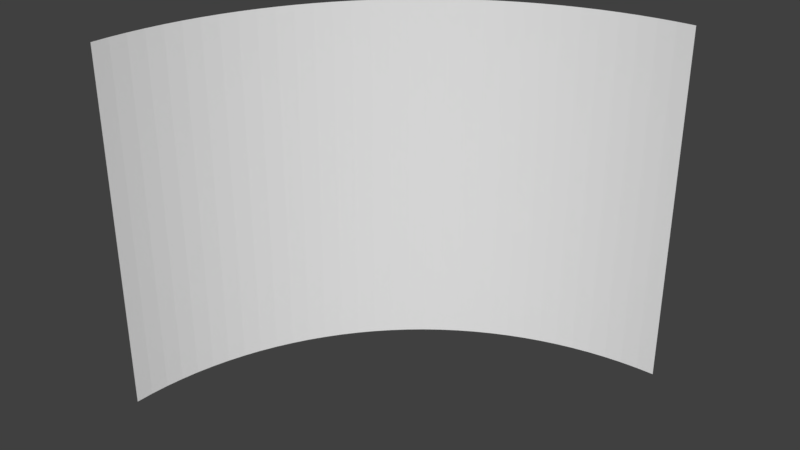# Source: convex.blend  (saved by Blender 2.78.0; exported with 4.5.12 LTS)
import bpy
from mathutils import Matrix  # noqa: F401  (used for matrix-valued properties, if any)

bpy.ops.wm.read_factory_settings(use_empty=True)
scene = bpy.context.scene
scene.name = 'Scene'

# ---- collections
col_collection_1 = bpy.data.collections.new('Collection 1'); scene.collection.children.link(col_collection_1)

# ---- materials (node trees are filled in below, after node groups)
mat_material = bpy.data.materials.new('Material')
mat_material.alpha_threshold = 0.0
mat_material.use_transparent_shadow = False
mat_material.roughness = 0.5
mat_material.line_color = (0.0, 0.0, 0.0, 1.0)

# ---- material node trees

# ---- world
world_world = bpy.data.worlds.new('World'); scene.world = world_world
world_world.color = (0.05088, 0.05088, 0.05088)
world_world.use_sun_shadow = False
world_world.sun_shadow_jitter_overblur = 0.0
world_world.cycles.sampling_method = 'MANUAL'

# ---- meshes
me_cube = bpy.data.meshes.new('Cube')
me_cube.from_pydata([(1.0, 1.0, -1.0), (-1.0, -1.0, -1.0), (1.0, 1.0, 1.0), (-1.0, -1.0, 1.0), (-1.0, -1.0, -1.0), (1.0, 1.0, -1.0), (-0.9976, -0.9019, -1.0), (-0.9904, -0.804, -1.0), (-0.9784, -0.7065, -1.0), (-0.9616, -0.6098, -1.0), (-0.9401, -0.514, -1.0), (-0.9139, -0.4194, -1.0), (-0.8831, -0.3262, -1.0), (-0.8478, -0.2346, -1.0), (-0.808, -0.1449, -1.0), (-0.7638, -0.05721, -1.0), (-0.7155, 0.02821, -1.0), (-0.6629, 0.1111, -1.0), (-0.6064, 0.1914, -1.0), (-0.546, 0.2688, -1.0), (-0.4819, 0.3431, -1.0), (-0.4142, 0.4142, -1.0), (-0.3431, 0.4819, -1.0), (-0.2688, 0.546, -1.0), (-0.1914, 0.6064, -1.0), (-0.1111, 0.6629, -1.0), (-0.02821, 0.7155, -1.0), (0.05721, 0.7638, -1.0), (0.1449, 0.808, -1.0), (0.2346, 0.8478, -1.0), (0.3262, 0.8831, -1.0), (0.4194, 0.9139, -1.0), (0.514, 0.9401, -1.0), (0.6098, 0.9616, -1.0), (0.7065, 0.9784, -1.0), (0.804, 0.9904, -1.0), (0.9019, 0.9976, -1.0), (1.0, 1.0, 1.0), (-1.0, -1.0, 1.0), (0.9019, 0.9976, 1.0), (0.804, 0.9904, 1.0), (0.7065, 0.9784, 1.0), (0.6098, 0.9616, 1.0), (0.514, 0.9401, 1.0), (0.4194, 0.9139, 1.0), (0.3262, 0.8831, 1.0), (0.2346, 0.8478, 1.0), (0.1449, 0.808, 1.0), (0.05721, 0.7638, 1.0), (-0.02821, 0.7155, 1.0), (-0.1111, 0.6629, 1.0), (-0.1914, 0.6064, 1.0), (-0.2688, 0.546, 1.0), (-0.3431, 0.4819, 1.0), (-0.4142, 0.4142, 1.0), (-0.4819, 0.3431, 1.0), (-0.546, 0.2688, 1.0), (-0.6064, 0.1914, 1.0), (-0.6629, 0.1111, 1.0), (-0.7155, 0.02821, 1.0), (-0.7638, -0.05721, 1.0), (-0.808, -0.1449, 1.0), (-0.8478, -0.2346, 1.0), (-0.8831, -0.3262, 1.0), (-0.9139, -0.4194, 1.0), (-0.9401, -0.514, 1.0), (-0.9616, -0.6098, 1.0), (-0.9784, -0.7065, 1.0), (-0.9904, -0.804, 1.0), (-0.9976, -0.9019, 1.0)], [], [(1, 3, 38, 4), (2, 0, 5, 37), (4, 38, 69, 6), (6, 69, 68, 7), (7, 68, 67, 8), (8, 67, 66, 9), (9, 66, 65, 10), (10, 65, 64, 11), (11, 64, 63, 12), (12, 63, 62, 13), (13, 62, 61, 14), (14, 61, 60, 15), (15, 60, 59, 16), (16, 59, 58, 17), (17, 58, 57, 18), (18, 57, 56, 19), (19, 56, 55, 20), (20, 55, 54, 21), (21, 54, 53, 22), (22, 53, 52, 23), (23, 52, 51, 24), (24, 51, 50, 25), (25, 50, 49, 26), (26, 49, 48, 27), (27, 48, 47, 28), (28, 47, 46, 29), (29, 46, 45, 30), (30, 45, 44, 31), (31, 44, 43, 32), (32, 43, 42, 33), (33, 42, 41, 34), (34, 41, 40, 35), (35, 40, 39, 36), (36, 39, 37, 5)])
me_cube.materials.append(mat_material)
me_cube.use_remesh_preserve_volume = False
me_cube.use_remesh_preserve_attributes = False
me_cube.use_mirror_vertex_groups = False
me_cube.update()

# ---- objects
ob_cube = bpy.data.objects.new('Cube', me_cube)

# ---- transforms, parenting, visibility, modifiers, constraints
ob_cube.location = (0.0, 0.0, 0.0)
ob_cube.lock_rotations_4d = False
ob_cube.empty_display_type = 'ARROWS'
ob_cube.lineart.crease_threshold = 0.0

# ---- collection membership
col_collection_1.objects.link(ob_cube)

# ---- scene / render settings (as saved in the file)
scene.frame_start = 1; scene.frame_end = 250; scene.frame_set(1)
scene.render.engine = 'BLENDER_EEVEE_NEXT'
scene.render.resolution_percentage = 50
scene.render.dither_intensity = 0.0
scene.cycles.use_denoising = False
scene.cycles.samples = 128
scene.cycles.sampling_pattern = 'TABULATED_SOBOL'
scene.cycles.light_sampling_threshold = 0.0
scene.cycles.use_adaptive_sampling = False
scene.cycles.use_light_tree = False
scene.cycles.blur_glossy = 0.0
scene.cycles.sample_clamp_indirect = 0.0
scene.view_settings.view_transform = 'Standard'
bpy.context.view_layer.update()

# ---- added for rendering (the .blend has no active camera and no usable light): camera, sun
cam_auto = bpy.data.cameras.new('AutoCamera')
cam_auto.lens = 50.0
cam_auto.sensor_width = 36.0
cam_auto.clip_end = 1000.0
ob_auto_camera = bpy.data.objects.new('AutoCamera', cam_auto)
scene.collection.objects.link(ob_auto_camera)
ob_auto_camera.location = (3.20507, -3.84609, 2.56406)
ob_auto_camera.rotation_euler = (1.09748, -7.21219e-08, 0.694738)
scene.camera = ob_auto_camera
light_auto_sun = bpy.data.lights.new('AutoSun', 'SUN')
light_auto_sun.energy = 3.0
light_auto_sun.angle = 0.0523599
ob_auto_sun = bpy.data.objects.new('AutoSun', light_auto_sun)
scene.collection.objects.link(ob_auto_sun)
ob_auto_sun.rotation_euler = (0.872665, 0.174533, 0.523599)
bpy.context.view_layer.update()
